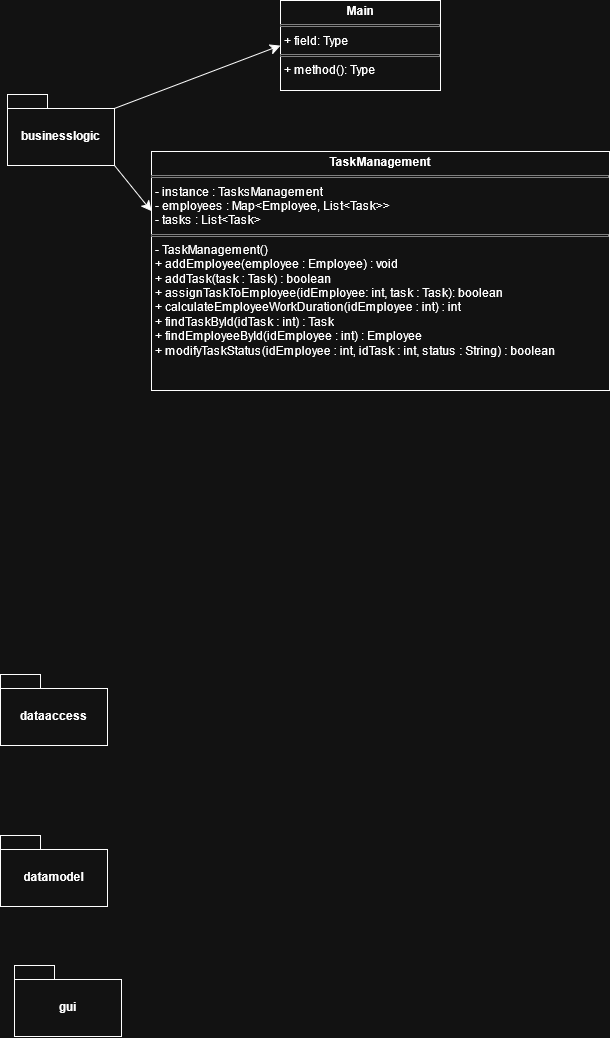

The diagram above was exported from draw.io. Its source (the exported page's mxGraphModel, read from the mxfile embedded in the PNG):
<mxGraphModel dx="1813" dy="904" grid="0" gridSize="10" guides="1" tooltips="1" connect="1" arrows="1" fold="1" page="0" pageScale="1" pageWidth="850" pageHeight="1100" math="0" shadow="0">
  <root>
    <mxCell id="0" />
    <mxCell id="1" parent="0" />
    <mxCell id="71hga4dstZipZOPw_bSg-1" edge="1" parent="1" source="hd_oPgOREBwoixWd6gj2-1" style="edgeStyle=none;curved=1;rounded=0;orthogonalLoop=1;jettySize=auto;html=1;exitX=0;exitY=0;exitDx=107;exitDy=14;exitPerimeter=0;entryX=0;entryY=0.5;entryDx=0;entryDy=0;fontSize=12;startSize=8;endSize=8;" target="hd_oPgOREBwoixWd6gj2-5">
      <mxGeometry relative="1" as="geometry" />
    </mxCell>
    <mxCell id="71hga4dstZipZOPw_bSg-2" edge="1" parent="1" source="hd_oPgOREBwoixWd6gj2-1" style="edgeStyle=none;curved=1;rounded=0;orthogonalLoop=1;jettySize=auto;html=1;exitX=0;exitY=0;exitDx=107;exitDy=71;exitPerimeter=0;entryX=0;entryY=0.25;entryDx=0;entryDy=0;fontSize=12;startSize=8;endSize=8;" target="hd_oPgOREBwoixWd6gj2-6">
      <mxGeometry relative="1" as="geometry" />
    </mxCell>
    <mxCell id="hd_oPgOREBwoixWd6gj2-1" parent="1" style="shape=folder;fontStyle=1;spacingTop=10;tabWidth=40;tabHeight=14;tabPosition=left;html=1;whiteSpace=wrap;" value="businesslogic" vertex="1">
      <mxGeometry height="71" width="107" x="-251" y="-201" as="geometry" />
    </mxCell>
    <mxCell id="hd_oPgOREBwoixWd6gj2-2" parent="1" style="shape=folder;fontStyle=1;spacingTop=10;tabWidth=40;tabHeight=14;tabPosition=left;html=1;whiteSpace=wrap;" value="dataaccess" vertex="1">
      <mxGeometry height="71" width="107" x="-258" y="379" as="geometry" />
    </mxCell>
    <mxCell id="hd_oPgOREBwoixWd6gj2-3" parent="1" style="shape=folder;fontStyle=1;spacingTop=10;tabWidth=40;tabHeight=14;tabPosition=left;html=1;whiteSpace=wrap;" value="datamodel" vertex="1">
      <mxGeometry height="71" width="107" x="-258" y="540" as="geometry" />
    </mxCell>
    <mxCell id="hd_oPgOREBwoixWd6gj2-4" parent="1" style="shape=folder;fontStyle=1;spacingTop=10;tabWidth=40;tabHeight=14;tabPosition=left;html=1;whiteSpace=wrap;" value="gui" vertex="1">
      <mxGeometry height="71" width="107" x="-244" y="670" as="geometry" />
    </mxCell>
    <mxCell id="hd_oPgOREBwoixWd6gj2-5" parent="1" style="verticalAlign=top;align=left;overflow=fill;html=1;whiteSpace=wrap;" value="&lt;p style=&quot;margin:0px;margin-top:4px;text-align:center;&quot;&gt;&lt;b&gt;Main&lt;/b&gt;&lt;/p&gt;&lt;hr size=&quot;1&quot; style=&quot;border-style:solid;&quot;&gt;&lt;p style=&quot;margin:0px;margin-left:4px;&quot;&gt;+ field: Type&lt;/p&gt;&lt;hr size=&quot;1&quot; style=&quot;border-style:solid;&quot;&gt;&lt;p style=&quot;margin:0px;margin-left:4px;&quot;&gt;+ method(): Type&lt;/p&gt;" vertex="1">
      <mxGeometry height="90" width="160" x="22" y="-295" as="geometry" />
    </mxCell>
    <mxCell id="hd_oPgOREBwoixWd6gj2-6" parent="1" style="verticalAlign=top;align=left;overflow=fill;html=1;whiteSpace=wrap;" value="&lt;p style=&quot;margin:0px;margin-top:4px;text-align:center;&quot;&gt;&lt;b&gt;TaskManagement&lt;/b&gt;&lt;/p&gt;&lt;hr size=&quot;1&quot; style=&quot;border-style:solid;&quot;&gt;&lt;p style=&quot;margin:0px;margin-left:4px;&quot;&gt;- instance : TasksManagement&lt;/p&gt;&lt;p style=&quot;margin:0px;margin-left:4px;&quot;&gt;- employees : Map&amp;lt;Employee, List&amp;lt;Task&amp;gt;&amp;gt;&lt;/p&gt;&lt;p style=&quot;margin:0px;margin-left:4px;&quot;&gt;- tasks : List&amp;lt;Task&amp;gt;&lt;/p&gt;&lt;hr size=&quot;1&quot; style=&quot;border-style:solid;&quot;&gt;&lt;p style=&quot;margin:0px;margin-left:4px;&quot;&gt;- TaskManagement()&lt;/p&gt;&lt;p style=&quot;margin:0px;margin-left:4px;&quot;&gt;+ addEmployee(employee : Employee) : void&lt;/p&gt;&lt;p style=&quot;margin:0px;margin-left:4px;&quot;&gt;+ addTask(task : Task) : boolean&lt;/p&gt;&lt;p style=&quot;margin:0px;margin-left:4px;&quot;&gt;+ assignTaskToEmployee(idEmployee: int, task : Task): boolean&lt;/p&gt;&lt;p style=&quot;margin:0px;margin-left:4px;&quot;&gt;+ calculateEmployeeWorkDuration(idEmployee : int) : int&lt;/p&gt;&lt;p style=&quot;margin:0px;margin-left:4px;&quot;&gt;+ findTaskById(idTask : int) : Task&lt;/p&gt;&lt;p style=&quot;margin:0px;margin-left:4px;&quot;&gt;+ findEmployeeById(idEmployee : int) : Employee&lt;/p&gt;&lt;p style=&quot;margin:0px;margin-left:4px;&quot;&gt;+ modifyTaskStatus(idEmployee : int, idTask : int, status : String) : boolean&lt;/p&gt;" vertex="1">
      <mxGeometry height="239" width="458" x="-107" y="-144" as="geometry" />
    </mxCell>
  </root>
</mxGraphModel>